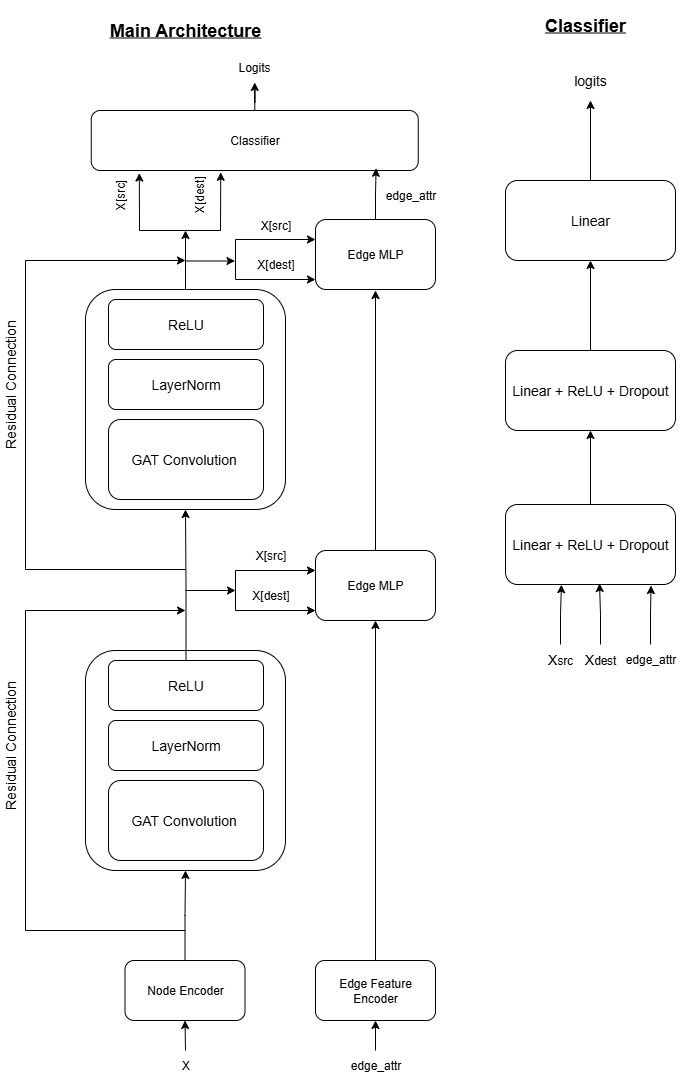

The diagram above was exported from draw.io. Its source (the exported page's mxGraphModel, read from the mxfile embedded in the PNG):
<mxGraphModel dx="1281" dy="596" grid="1" gridSize="10" guides="1" tooltips="1" connect="1" arrows="1" fold="1" page="1" pageScale="1" pageWidth="850" pageHeight="1100" math="0" shadow="0">
  <root>
    <mxCell id="0" />
    <mxCell id="1" parent="0" />
    <mxCell id="FXnu991eL8CGccD4LHN8-10" value="" style="rounded=1;whiteSpace=wrap;html=1;" parent="1" vertex="1">
      <mxGeometry x="110" y="299" width="200" height="220" as="geometry" />
    </mxCell>
    <mxCell id="FXnu991eL8CGccD4LHN8-11" value="&lt;font style=&quot;font-size: 14px;&quot;&gt;ReLU&lt;/font&gt;" style="rounded=1;whiteSpace=wrap;html=1;" parent="1" vertex="1">
      <mxGeometry x="133" y="309" width="155" height="50" as="geometry" />
    </mxCell>
    <mxCell id="FXnu991eL8CGccD4LHN8-12" value="&lt;font style=&quot;font-size: 14px;&quot;&gt;LayerNorm&lt;/font&gt;" style="rounded=1;whiteSpace=wrap;html=1;" parent="1" vertex="1">
      <mxGeometry x="133" y="369" width="155" height="50" as="geometry" />
    </mxCell>
    <mxCell id="FXnu991eL8CGccD4LHN8-13" value="&lt;font style=&quot;font-size: 14px;&quot;&gt;GAT Convolution&amp;nbsp;&lt;/font&gt;" style="rounded=1;whiteSpace=wrap;html=1;movable=1;resizable=1;rotatable=1;deletable=1;editable=1;locked=0;connectable=1;" parent="1" vertex="1">
      <mxGeometry x="133" y="429" width="155" height="80" as="geometry" />
    </mxCell>
    <mxCell id="FXnu991eL8CGccD4LHN8-18" value="" style="endArrow=classic;html=1;rounded=0;" parent="1" edge="1">
      <mxGeometry width="50" height="50" relative="1" as="geometry">
        <mxPoint x="50" y="270" as="sourcePoint" />
        <mxPoint x="210" y="270" as="targetPoint" />
      </mxGeometry>
    </mxCell>
    <mxCell id="FXnu991eL8CGccD4LHN8-19" value="" style="endArrow=none;html=1;rounded=0;" parent="1" edge="1">
      <mxGeometry width="50" height="50" relative="1" as="geometry">
        <mxPoint x="50" y="270" as="sourcePoint" />
        <mxPoint x="50" y="579" as="targetPoint" />
      </mxGeometry>
    </mxCell>
    <mxCell id="FXnu991eL8CGccD4LHN8-21" value="" style="endArrow=none;html=1;rounded=0;" parent="1" edge="1">
      <mxGeometry width="50" height="50" relative="1" as="geometry">
        <mxPoint x="50" y="579" as="sourcePoint" />
        <mxPoint x="210" y="579" as="targetPoint" />
      </mxGeometry>
    </mxCell>
    <mxCell id="FXnu991eL8CGccD4LHN8-22" value="&lt;font style=&quot;font-size: 14px;&quot;&gt;Residual Connection&lt;/font&gt;" style="text;html=1;align=center;verticalAlign=middle;whiteSpace=wrap;rounded=0;rotation=270;" parent="1" vertex="1">
      <mxGeometry x="-50" y="384" width="170" height="20" as="geometry" />
    </mxCell>
    <mxCell id="FXnu991eL8CGccD4LHN8-33" value="&lt;font style=&quot;font-size: 18px;&quot;&gt;&lt;u&gt;&lt;b&gt;Classifier&lt;/b&gt;&lt;/u&gt;&lt;/font&gt;" style="text;html=1;align=center;verticalAlign=middle;whiteSpace=wrap;rounded=0;" parent="1" vertex="1">
      <mxGeometry x="530" y="10" width="160" height="50" as="geometry" />
    </mxCell>
    <mxCell id="FXnu991eL8CGccD4LHN8-34" value="&lt;font style=&quot;font-size: 18px;&quot;&gt;&lt;u&gt;&lt;b&gt;Main Architecture&lt;/b&gt;&lt;/u&gt;&lt;/font&gt;" style="text;html=1;align=center;verticalAlign=middle;whiteSpace=wrap;rounded=0;" parent="1" vertex="1">
      <mxGeometry x="115.75" y="10" width="187.5" height="60" as="geometry" />
    </mxCell>
    <mxCell id="C3ZxGW0zxApe2-GeuJBJ-58" style="edgeStyle=orthogonalEdgeStyle;rounded=0;orthogonalLoop=1;jettySize=auto;html=1;entryX=0.5;entryY=1;entryDx=0;entryDy=0;" edge="1" parent="1" source="FXnu991eL8CGccD4LHN8-35" target="FXnu991eL8CGccD4LHN8-40">
      <mxGeometry relative="1" as="geometry" />
    </mxCell>
    <mxCell id="FXnu991eL8CGccD4LHN8-35" value="&lt;font style=&quot;font-size: 14px;&quot;&gt;Linear + ReLU + Dropout&lt;/font&gt;" style="rounded=1;whiteSpace=wrap;html=1;" parent="1" vertex="1">
      <mxGeometry x="530" y="514" width="170" height="80" as="geometry" />
    </mxCell>
    <mxCell id="FXnu991eL8CGccD4LHN8-36" value="&lt;font style=&quot;font-size: 14px;&quot;&gt;X&lt;/font&gt;&lt;font style=&quot;font-size: 11.6667px;&quot;&gt;src&lt;/font&gt;" style="text;html=1;align=center;verticalAlign=middle;whiteSpace=wrap;rounded=0;" parent="1" vertex="1">
      <mxGeometry x="550" y="654" width="70" height="30" as="geometry" />
    </mxCell>
    <mxCell id="FXnu991eL8CGccD4LHN8-39" style="edgeStyle=orthogonalEdgeStyle;rounded=0;orthogonalLoop=1;jettySize=auto;html=1;" parent="1" source="FXnu991eL8CGccD4LHN8-37" edge="1">
      <mxGeometry relative="1" as="geometry">
        <mxPoint x="624" y="593" as="targetPoint" />
      </mxGeometry>
    </mxCell>
    <mxCell id="FXnu991eL8CGccD4LHN8-37" value="&lt;font style=&quot;font-size: 14px;&quot;&gt;X&lt;/font&gt;&lt;font style=&quot;font-size: 11.6667px;&quot;&gt;dest&lt;/font&gt;" style="text;html=1;align=center;verticalAlign=middle;whiteSpace=wrap;rounded=0;" parent="1" vertex="1">
      <mxGeometry x="595" y="654" width="60" height="30" as="geometry" />
    </mxCell>
    <mxCell id="FXnu991eL8CGccD4LHN8-38" style="edgeStyle=orthogonalEdgeStyle;rounded=0;orthogonalLoop=1;jettySize=auto;html=1;entryX=0.329;entryY=1.002;entryDx=0;entryDy=0;entryPerimeter=0;" parent="1" source="FXnu991eL8CGccD4LHN8-36" target="FXnu991eL8CGccD4LHN8-35" edge="1">
      <mxGeometry relative="1" as="geometry" />
    </mxCell>
    <mxCell id="FXnu991eL8CGccD4LHN8-44" style="edgeStyle=orthogonalEdgeStyle;rounded=0;orthogonalLoop=1;jettySize=auto;html=1;" parent="1" source="FXnu991eL8CGccD4LHN8-40" target="FXnu991eL8CGccD4LHN8-43" edge="1">
      <mxGeometry relative="1" as="geometry" />
    </mxCell>
    <mxCell id="FXnu991eL8CGccD4LHN8-40" value="&lt;font style=&quot;font-size: 14px;&quot;&gt;Linear + ReLU + Dropout&lt;/font&gt;" style="rounded=1;whiteSpace=wrap;html=1;" parent="1" vertex="1">
      <mxGeometry x="530" y="360" width="170" height="80" as="geometry" />
    </mxCell>
    <mxCell id="FXnu991eL8CGccD4LHN8-46" style="edgeStyle=orthogonalEdgeStyle;rounded=0;orthogonalLoop=1;jettySize=auto;html=1;entryX=0.5;entryY=1;entryDx=0;entryDy=0;" parent="1" source="FXnu991eL8CGccD4LHN8-43" target="FXnu991eL8CGccD4LHN8-45" edge="1">
      <mxGeometry relative="1" as="geometry" />
    </mxCell>
    <mxCell id="FXnu991eL8CGccD4LHN8-43" value="&lt;font style=&quot;font-size: 14px;&quot;&gt;Linear&lt;/font&gt;" style="rounded=1;whiteSpace=wrap;html=1;" parent="1" vertex="1">
      <mxGeometry x="530" y="190" width="170" height="80" as="geometry" />
    </mxCell>
    <mxCell id="FXnu991eL8CGccD4LHN8-45" value="&lt;font style=&quot;font-size: 14px;&quot;&gt;logits&lt;/font&gt;" style="text;html=1;align=center;verticalAlign=middle;whiteSpace=wrap;rounded=0;" parent="1" vertex="1">
      <mxGeometry x="565" y="70" width="100" height="40" as="geometry" />
    </mxCell>
    <mxCell id="C3ZxGW0zxApe2-GeuJBJ-1" value="" style="rounded=1;whiteSpace=wrap;html=1;" vertex="1" parent="1">
      <mxGeometry x="110" y="660" width="200" height="220" as="geometry" />
    </mxCell>
    <mxCell id="C3ZxGW0zxApe2-GeuJBJ-9" style="edgeStyle=orthogonalEdgeStyle;rounded=0;orthogonalLoop=1;jettySize=auto;html=1;entryX=0.5;entryY=1;entryDx=0;entryDy=0;" edge="1" parent="1" source="C3ZxGW0zxApe2-GeuJBJ-2" target="FXnu991eL8CGccD4LHN8-10">
      <mxGeometry relative="1" as="geometry" />
    </mxCell>
    <mxCell id="C3ZxGW0zxApe2-GeuJBJ-2" value="&lt;font style=&quot;font-size: 14px;&quot;&gt;ReLU&lt;/font&gt;" style="rounded=1;whiteSpace=wrap;html=1;" vertex="1" parent="1">
      <mxGeometry x="133" y="670" width="155" height="50" as="geometry" />
    </mxCell>
    <mxCell id="C3ZxGW0zxApe2-GeuJBJ-3" value="&lt;font style=&quot;font-size: 14px;&quot;&gt;LayerNorm&lt;/font&gt;" style="rounded=1;whiteSpace=wrap;html=1;" vertex="1" parent="1">
      <mxGeometry x="133" y="730" width="155" height="50" as="geometry" />
    </mxCell>
    <mxCell id="C3ZxGW0zxApe2-GeuJBJ-4" value="&lt;font style=&quot;font-size: 14px;&quot;&gt;GAT Convolution&amp;nbsp;&lt;/font&gt;" style="rounded=1;whiteSpace=wrap;html=1;movable=1;resizable=1;rotatable=1;deletable=1;editable=1;locked=0;connectable=1;" vertex="1" parent="1">
      <mxGeometry x="133" y="790" width="155" height="80" as="geometry" />
    </mxCell>
    <mxCell id="C3ZxGW0zxApe2-GeuJBJ-5" value="" style="endArrow=classic;html=1;rounded=0;" edge="1" parent="1">
      <mxGeometry width="50" height="50" relative="1" as="geometry">
        <mxPoint x="50" y="620" as="sourcePoint" />
        <mxPoint x="210" y="620" as="targetPoint" />
      </mxGeometry>
    </mxCell>
    <mxCell id="C3ZxGW0zxApe2-GeuJBJ-6" value="" style="endArrow=none;html=1;rounded=0;" edge="1" parent="1">
      <mxGeometry width="50" height="50" relative="1" as="geometry">
        <mxPoint x="50" y="620" as="sourcePoint" />
        <mxPoint x="50" y="940" as="targetPoint" />
      </mxGeometry>
    </mxCell>
    <mxCell id="C3ZxGW0zxApe2-GeuJBJ-7" value="" style="endArrow=none;html=1;rounded=0;" edge="1" parent="1">
      <mxGeometry width="50" height="50" relative="1" as="geometry">
        <mxPoint x="50" y="940" as="sourcePoint" />
        <mxPoint x="210" y="940" as="targetPoint" />
      </mxGeometry>
    </mxCell>
    <mxCell id="C3ZxGW0zxApe2-GeuJBJ-8" value="&lt;font style=&quot;font-size: 14px;&quot;&gt;Residual Connection&lt;/font&gt;" style="text;html=1;align=center;verticalAlign=middle;whiteSpace=wrap;rounded=0;rotation=270;" vertex="1" parent="1">
      <mxGeometry x="-50" y="745" width="170" height="20" as="geometry" />
    </mxCell>
    <mxCell id="C3ZxGW0zxApe2-GeuJBJ-13" style="edgeStyle=orthogonalEdgeStyle;rounded=0;orthogonalLoop=1;jettySize=auto;html=1;entryX=0.5;entryY=1;entryDx=0;entryDy=0;" edge="1" parent="1" source="C3ZxGW0zxApe2-GeuJBJ-10" target="C3ZxGW0zxApe2-GeuJBJ-1">
      <mxGeometry relative="1" as="geometry" />
    </mxCell>
    <mxCell id="C3ZxGW0zxApe2-GeuJBJ-10" value="Node Encoder" style="rounded=1;whiteSpace=wrap;html=1;" vertex="1" parent="1">
      <mxGeometry x="149.5" y="970" width="120" height="60" as="geometry" />
    </mxCell>
    <mxCell id="C3ZxGW0zxApe2-GeuJBJ-11" value="" style="endArrow=classic;html=1;rounded=0;entryX=0.5;entryY=1;entryDx=0;entryDy=0;" edge="1" parent="1" target="C3ZxGW0zxApe2-GeuJBJ-10">
      <mxGeometry width="50" height="50" relative="1" as="geometry">
        <mxPoint x="210" y="1060" as="sourcePoint" />
        <mxPoint x="450" y="800" as="targetPoint" />
      </mxGeometry>
    </mxCell>
    <mxCell id="C3ZxGW0zxApe2-GeuJBJ-12" value="X" style="text;html=1;align=center;verticalAlign=middle;resizable=0;points=[];autosize=1;strokeColor=none;fillColor=none;" vertex="1" parent="1">
      <mxGeometry x="194.5" y="1060" width="30" height="30" as="geometry" />
    </mxCell>
    <mxCell id="C3ZxGW0zxApe2-GeuJBJ-18" style="edgeStyle=orthogonalEdgeStyle;rounded=0;orthogonalLoop=1;jettySize=auto;html=1;" edge="1" parent="1" source="C3ZxGW0zxApe2-GeuJBJ-14" target="C3ZxGW0zxApe2-GeuJBJ-17">
      <mxGeometry relative="1" as="geometry" />
    </mxCell>
    <mxCell id="C3ZxGW0zxApe2-GeuJBJ-14" value="Edge Feature Encoder" style="rounded=1;whiteSpace=wrap;html=1;" vertex="1" parent="1">
      <mxGeometry x="340" y="970" width="120" height="60" as="geometry" />
    </mxCell>
    <mxCell id="C3ZxGW0zxApe2-GeuJBJ-15" value="" style="endArrow=classic;html=1;rounded=0;entryX=0.5;entryY=1;entryDx=0;entryDy=0;" edge="1" parent="1" target="C3ZxGW0zxApe2-GeuJBJ-14">
      <mxGeometry width="50" height="50" relative="1" as="geometry">
        <mxPoint x="400" y="1060" as="sourcePoint" />
        <mxPoint x="450" y="800" as="targetPoint" />
      </mxGeometry>
    </mxCell>
    <mxCell id="C3ZxGW0zxApe2-GeuJBJ-16" value="edge_attr" style="text;html=1;align=center;verticalAlign=middle;resizable=0;points=[];autosize=1;strokeColor=none;fillColor=none;" vertex="1" parent="1">
      <mxGeometry x="365" y="1060" width="70" height="30" as="geometry" />
    </mxCell>
    <mxCell id="C3ZxGW0zxApe2-GeuJBJ-27" style="edgeStyle=orthogonalEdgeStyle;rounded=0;orthogonalLoop=1;jettySize=auto;html=1;entryX=0.5;entryY=1;entryDx=0;entryDy=0;" edge="1" parent="1" source="C3ZxGW0zxApe2-GeuJBJ-17">
      <mxGeometry relative="1" as="geometry">
        <mxPoint x="400" y="300" as="targetPoint" />
      </mxGeometry>
    </mxCell>
    <mxCell id="C3ZxGW0zxApe2-GeuJBJ-17" value="Edge MLP" style="rounded=1;whiteSpace=wrap;html=1;" vertex="1" parent="1">
      <mxGeometry x="340" y="560" width="120" height="70" as="geometry" />
    </mxCell>
    <mxCell id="C3ZxGW0zxApe2-GeuJBJ-19" value="" style="endArrow=classic;html=1;rounded=0;" edge="1" parent="1">
      <mxGeometry width="50" height="50" relative="1" as="geometry">
        <mxPoint x="210" y="600" as="sourcePoint" />
        <mxPoint x="260" y="600" as="targetPoint" />
      </mxGeometry>
    </mxCell>
    <mxCell id="C3ZxGW0zxApe2-GeuJBJ-21" value="" style="endArrow=classic;html=1;rounded=0;" edge="1" parent="1">
      <mxGeometry width="50" height="50" relative="1" as="geometry">
        <mxPoint x="260" y="600" as="sourcePoint" />
        <mxPoint x="340" y="580" as="targetPoint" />
        <Array as="points">
          <mxPoint x="260" y="580" />
        </Array>
      </mxGeometry>
    </mxCell>
    <mxCell id="C3ZxGW0zxApe2-GeuJBJ-23" value="" style="endArrow=classic;html=1;rounded=0;" edge="1" parent="1">
      <mxGeometry width="50" height="50" relative="1" as="geometry">
        <mxPoint x="260" y="600" as="sourcePoint" />
        <mxPoint x="340" y="620" as="targetPoint" />
        <Array as="points">
          <mxPoint x="260" y="620" />
        </Array>
      </mxGeometry>
    </mxCell>
    <mxCell id="C3ZxGW0zxApe2-GeuJBJ-24" value="X[src]" style="text;html=1;align=center;verticalAlign=middle;resizable=0;points=[];autosize=1;strokeColor=none;fillColor=none;" vertex="1" parent="1">
      <mxGeometry x="269.5" y="550" width="50" height="30" as="geometry" />
    </mxCell>
    <mxCell id="C3ZxGW0zxApe2-GeuJBJ-25" value="X[dest&lt;span style=&quot;background-color: transparent; color: light-dark(rgb(0, 0, 0), rgb(255, 255, 255));&quot;&gt;]&lt;/span&gt;" style="text;html=1;align=center;verticalAlign=middle;resizable=0;points=[];autosize=1;strokeColor=none;fillColor=none;" vertex="1" parent="1">
      <mxGeometry x="264.5" y="590" width="60" height="30" as="geometry" />
    </mxCell>
    <mxCell id="C3ZxGW0zxApe2-GeuJBJ-31" value="Edge MLP" style="rounded=1;whiteSpace=wrap;html=1;" vertex="1" parent="1">
      <mxGeometry x="340" y="229" width="120" height="70" as="geometry" />
    </mxCell>
    <mxCell id="C3ZxGW0zxApe2-GeuJBJ-32" value="" style="endArrow=classic;html=1;rounded=0;" edge="1" parent="1">
      <mxGeometry width="50" height="50" relative="1" as="geometry">
        <mxPoint x="209.5" y="270.5" as="sourcePoint" />
        <mxPoint x="259.5" y="270.5" as="targetPoint" />
      </mxGeometry>
    </mxCell>
    <mxCell id="C3ZxGW0zxApe2-GeuJBJ-33" value="" style="endArrow=classic;html=1;rounded=0;" edge="1" parent="1">
      <mxGeometry width="50" height="50" relative="1" as="geometry">
        <mxPoint x="260" y="269" as="sourcePoint" />
        <mxPoint x="340" y="249" as="targetPoint" />
        <Array as="points">
          <mxPoint x="260" y="249" />
        </Array>
      </mxGeometry>
    </mxCell>
    <mxCell id="C3ZxGW0zxApe2-GeuJBJ-34" value="" style="endArrow=classic;html=1;rounded=0;" edge="1" parent="1">
      <mxGeometry width="50" height="50" relative="1" as="geometry">
        <mxPoint x="260" y="269" as="sourcePoint" />
        <mxPoint x="340" y="289" as="targetPoint" />
        <Array as="points">
          <mxPoint x="260" y="289" />
        </Array>
      </mxGeometry>
    </mxCell>
    <mxCell id="C3ZxGW0zxApe2-GeuJBJ-35" value="X[dest&lt;span style=&quot;background-color: transparent; color: light-dark(rgb(0, 0, 0), rgb(255, 255, 255));&quot;&gt;]&lt;/span&gt;" style="text;html=1;align=center;verticalAlign=middle;resizable=0;points=[];autosize=1;strokeColor=none;fillColor=none;" vertex="1" parent="1">
      <mxGeometry x="269.5" y="259" width="60" height="30" as="geometry" />
    </mxCell>
    <mxCell id="C3ZxGW0zxApe2-GeuJBJ-37" value="X[src]" style="text;html=1;align=center;verticalAlign=middle;resizable=0;points=[];autosize=1;strokeColor=none;fillColor=none;" vertex="1" parent="1">
      <mxGeometry x="274.5" y="220" width="50" height="30" as="geometry" />
    </mxCell>
    <mxCell id="C3ZxGW0zxApe2-GeuJBJ-53" style="edgeStyle=orthogonalEdgeStyle;rounded=0;orthogonalLoop=1;jettySize=auto;html=1;entryX=0.5;entryY=1;entryDx=0;entryDy=0;" edge="1" parent="1" source="C3ZxGW0zxApe2-GeuJBJ-38" target="C3ZxGW0zxApe2-GeuJBJ-52">
      <mxGeometry relative="1" as="geometry" />
    </mxCell>
    <mxCell id="C3ZxGW0zxApe2-GeuJBJ-38" value="Classifier" style="rounded=1;whiteSpace=wrap;html=1;" vertex="1" parent="1">
      <mxGeometry x="115.75" y="120" width="327" height="60" as="geometry" />
    </mxCell>
    <mxCell id="C3ZxGW0zxApe2-GeuJBJ-39" value="" style="endArrow=classic;html=1;rounded=0;exitX=0.5;exitY=0;exitDx=0;exitDy=0;" edge="1" parent="1" source="FXnu991eL8CGccD4LHN8-10">
      <mxGeometry width="50" height="50" relative="1" as="geometry">
        <mxPoint x="390" y="220" as="sourcePoint" />
        <mxPoint x="210" y="240" as="targetPoint" />
      </mxGeometry>
    </mxCell>
    <mxCell id="C3ZxGW0zxApe2-GeuJBJ-40" value="" style="endArrow=classic;html=1;rounded=0;entryX=0.147;entryY=1.043;entryDx=0;entryDy=0;entryPerimeter=0;" edge="1" parent="1" target="C3ZxGW0zxApe2-GeuJBJ-38">
      <mxGeometry width="50" height="50" relative="1" as="geometry">
        <mxPoint x="210" y="240" as="sourcePoint" />
        <mxPoint x="440" y="170" as="targetPoint" />
        <Array as="points">
          <mxPoint x="164" y="240" />
        </Array>
      </mxGeometry>
    </mxCell>
    <mxCell id="C3ZxGW0zxApe2-GeuJBJ-42" value="" style="endArrow=classic;html=1;rounded=0;entryX=0.396;entryY=1.03;entryDx=0;entryDy=0;entryPerimeter=0;" edge="1" parent="1" target="C3ZxGW0zxApe2-GeuJBJ-38">
      <mxGeometry width="50" height="50" relative="1" as="geometry">
        <mxPoint x="210" y="240" as="sourcePoint" />
        <mxPoint x="440" y="170" as="targetPoint" />
        <Array as="points">
          <mxPoint x="245" y="240" />
        </Array>
      </mxGeometry>
    </mxCell>
    <mxCell id="C3ZxGW0zxApe2-GeuJBJ-43" style="edgeStyle=orthogonalEdgeStyle;rounded=0;orthogonalLoop=1;jettySize=auto;html=1;entryX=0.871;entryY=0.963;entryDx=0;entryDy=0;entryPerimeter=0;" edge="1" parent="1" source="C3ZxGW0zxApe2-GeuJBJ-31" target="C3ZxGW0zxApe2-GeuJBJ-38">
      <mxGeometry relative="1" as="geometry">
        <mxPoint x="400" y="190" as="targetPoint" />
      </mxGeometry>
    </mxCell>
    <mxCell id="C3ZxGW0zxApe2-GeuJBJ-44" value="X[src]" style="text;html=1;align=center;verticalAlign=middle;resizable=0;points=[];autosize=1;strokeColor=none;fillColor=none;rotation=270;" vertex="1" parent="1">
      <mxGeometry x="120" y="190" width="50" height="30" as="geometry" />
    </mxCell>
    <mxCell id="C3ZxGW0zxApe2-GeuJBJ-45" value="X[dest&lt;span style=&quot;background-color: transparent; color: light-dark(rgb(0, 0, 0), rgb(255, 255, 255));&quot;&gt;]&lt;/span&gt;" style="text;html=1;align=center;verticalAlign=middle;resizable=0;points=[];autosize=1;strokeColor=none;fillColor=none;rotation=270;" vertex="1" parent="1">
      <mxGeometry x="194.5" y="190" width="60" height="30" as="geometry" />
    </mxCell>
    <mxCell id="C3ZxGW0zxApe2-GeuJBJ-46" value="edge_attr" style="text;html=1;align=center;verticalAlign=middle;resizable=0;points=[];autosize=1;strokeColor=none;fillColor=none;" vertex="1" parent="1">
      <mxGeometry x="400" y="190" width="70" height="30" as="geometry" />
    </mxCell>
    <mxCell id="C3ZxGW0zxApe2-GeuJBJ-52" value="Logits" style="text;html=1;align=center;verticalAlign=middle;whiteSpace=wrap;rounded=0;" vertex="1" parent="1">
      <mxGeometry x="249.25" y="62" width="60" height="30" as="geometry" />
    </mxCell>
    <mxCell id="C3ZxGW0zxApe2-GeuJBJ-54" style="edgeStyle=orthogonalEdgeStyle;rounded=0;orthogonalLoop=1;jettySize=auto;html=1;exitX=0.5;exitY=1;exitDx=0;exitDy=0;" edge="1" parent="1" source="FXnu991eL8CGccD4LHN8-37" target="FXnu991eL8CGccD4LHN8-37">
      <mxGeometry relative="1" as="geometry" />
    </mxCell>
    <mxCell id="C3ZxGW0zxApe2-GeuJBJ-55" value="edge_attr" style="text;html=1;align=center;verticalAlign=middle;resizable=0;points=[];autosize=1;strokeColor=none;fillColor=none;" vertex="1" parent="1">
      <mxGeometry x="640" y="654" width="70" height="30" as="geometry" />
    </mxCell>
    <mxCell id="C3ZxGW0zxApe2-GeuJBJ-56" style="edgeStyle=orthogonalEdgeStyle;rounded=0;orthogonalLoop=1;jettySize=auto;html=1;entryX=0.856;entryY=1.013;entryDx=0;entryDy=0;entryPerimeter=0;" edge="1" parent="1" source="C3ZxGW0zxApe2-GeuJBJ-55" target="FXnu991eL8CGccD4LHN8-35">
      <mxGeometry relative="1" as="geometry" />
    </mxCell>
  </root>
</mxGraphModel>